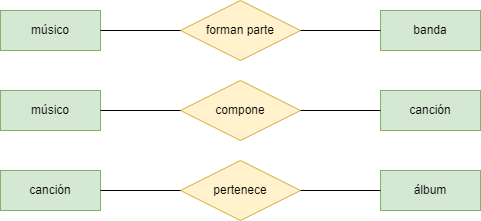

The diagram above was exported from draw.io. Its source (the exported page's mxGraphModel, read from the mxfile embedded in the PNG):
<mxGraphModel dx="868" dy="482" grid="1" gridSize="10" guides="1" tooltips="1" connect="1" arrows="1" fold="1" page="1" pageScale="1" pageWidth="827" pageHeight="1169" background="none" math="0" shadow="0">
  <root>
    <mxCell id="0" />
    <mxCell id="1" parent="0" />
    <mxCell id="rmGzSAAP67Yl_Ot17Y5s-4" value="músico" style="whiteSpace=wrap;html=1;align=center;fillColor=#d5e8d4;strokeColor=#82b366;" parent="1" vertex="1">
      <mxGeometry x="60" y="480" width="100" height="40" as="geometry" />
    </mxCell>
    <mxCell id="rmGzSAAP67Yl_Ot17Y5s-7" value="álbum" style="whiteSpace=wrap;html=1;align=center;fillColor=#d5e8d4;strokeColor=#82b366;" parent="1" vertex="1">
      <mxGeometry x="440" y="640" width="100" height="40" as="geometry" />
    </mxCell>
    <mxCell id="51gg9b6dhKQ492BChfCT-1" value="canción" style="whiteSpace=wrap;html=1;align=center;fillColor=#d5e8d4;strokeColor=#82b366;" parent="1" vertex="1">
      <mxGeometry x="440" y="560" width="100" height="40" as="geometry" />
    </mxCell>
    <mxCell id="KCzaJqTK_6XPJkqX8yzn-1" value="forman parte" style="shape=rhombus;perimeter=rhombusPerimeter;whiteSpace=wrap;html=1;align=center;fillColor=#fff2cc;strokeColor=#d6b656;" vertex="1" parent="1">
      <mxGeometry x="240" y="470" width="120" height="60" as="geometry" />
    </mxCell>
    <mxCell id="KCzaJqTK_6XPJkqX8yzn-2" value="banda" style="whiteSpace=wrap;html=1;align=center;fillColor=#d5e8d4;strokeColor=#82b366;" vertex="1" parent="1">
      <mxGeometry x="440" y="480" width="100" height="40" as="geometry" />
    </mxCell>
    <mxCell id="KCzaJqTK_6XPJkqX8yzn-3" value="" style="endArrow=none;html=1;rounded=0;exitX=1;exitY=0.5;exitDx=0;exitDy=0;entryX=0;entryY=0.5;entryDx=0;entryDy=0;" edge="1" parent="1" source="rmGzSAAP67Yl_Ot17Y5s-4" target="KCzaJqTK_6XPJkqX8yzn-1">
      <mxGeometry relative="1" as="geometry">
        <mxPoint x="170" y="430" as="sourcePoint" />
        <mxPoint x="330" y="430" as="targetPoint" />
      </mxGeometry>
    </mxCell>
    <mxCell id="KCzaJqTK_6XPJkqX8yzn-4" value="" style="endArrow=none;html=1;rounded=0;exitX=1;exitY=0.5;exitDx=0;exitDy=0;entryX=0;entryY=0.5;entryDx=0;entryDy=0;" edge="1" parent="1" source="KCzaJqTK_6XPJkqX8yzn-1" target="KCzaJqTK_6XPJkqX8yzn-2">
      <mxGeometry relative="1" as="geometry">
        <mxPoint x="390" y="450" as="sourcePoint" />
        <mxPoint x="550" y="450" as="targetPoint" />
      </mxGeometry>
    </mxCell>
    <mxCell id="KCzaJqTK_6XPJkqX8yzn-5" value="músico" style="whiteSpace=wrap;html=1;align=center;fillColor=#d5e8d4;strokeColor=#82b366;" vertex="1" parent="1">
      <mxGeometry x="60" y="560" width="100" height="40" as="geometry" />
    </mxCell>
    <mxCell id="KCzaJqTK_6XPJkqX8yzn-6" value="compone" style="shape=rhombus;perimeter=rhombusPerimeter;whiteSpace=wrap;html=1;align=center;fillColor=#fff2cc;strokeColor=#d6b656;" vertex="1" parent="1">
      <mxGeometry x="240" y="550" width="120" height="60" as="geometry" />
    </mxCell>
    <mxCell id="KCzaJqTK_6XPJkqX8yzn-7" value="" style="endArrow=none;html=1;rounded=0;exitX=1;exitY=0.5;exitDx=0;exitDy=0;entryX=0;entryY=0.5;entryDx=0;entryDy=0;" edge="1" parent="1" source="KCzaJqTK_6XPJkqX8yzn-5" target="KCzaJqTK_6XPJkqX8yzn-6">
      <mxGeometry relative="1" as="geometry">
        <mxPoint x="190" y="630" as="sourcePoint" />
        <mxPoint x="350" y="630" as="targetPoint" />
      </mxGeometry>
    </mxCell>
    <mxCell id="KCzaJqTK_6XPJkqX8yzn-8" value="" style="endArrow=none;html=1;rounded=0;entryX=0;entryY=0.5;entryDx=0;entryDy=0;exitX=1;exitY=0.5;exitDx=0;exitDy=0;" edge="1" parent="1" source="KCzaJqTK_6XPJkqX8yzn-6" target="51gg9b6dhKQ492BChfCT-1">
      <mxGeometry relative="1" as="geometry">
        <mxPoint x="260" y="630" as="sourcePoint" />
        <mxPoint x="420" y="630" as="targetPoint" />
      </mxGeometry>
    </mxCell>
    <mxCell id="KCzaJqTK_6XPJkqX8yzn-9" value="canción" style="whiteSpace=wrap;html=1;align=center;fillColor=#d5e8d4;strokeColor=#82b366;" vertex="1" parent="1">
      <mxGeometry x="60" y="640" width="100" height="40" as="geometry" />
    </mxCell>
    <mxCell id="KCzaJqTK_6XPJkqX8yzn-10" value="pertenece" style="shape=rhombus;perimeter=rhombusPerimeter;whiteSpace=wrap;html=1;align=center;fillColor=#fff2cc;strokeColor=#d6b656;" vertex="1" parent="1">
      <mxGeometry x="240" y="630" width="120" height="60" as="geometry" />
    </mxCell>
    <mxCell id="KCzaJqTK_6XPJkqX8yzn-11" value="" style="endArrow=none;html=1;rounded=0;exitX=1;exitY=0.5;exitDx=0;exitDy=0;entryX=0;entryY=0.5;entryDx=0;entryDy=0;" edge="1" parent="1" source="KCzaJqTK_6XPJkqX8yzn-10" target="rmGzSAAP67Yl_Ot17Y5s-7">
      <mxGeometry relative="1" as="geometry">
        <mxPoint x="370" y="630" as="sourcePoint" />
        <mxPoint x="530" y="630" as="targetPoint" />
      </mxGeometry>
    </mxCell>
    <mxCell id="KCzaJqTK_6XPJkqX8yzn-12" value="" style="endArrow=none;html=1;rounded=0;exitX=1;exitY=0.5;exitDx=0;exitDy=0;entryX=0;entryY=0.5;entryDx=0;entryDy=0;" edge="1" parent="1" source="KCzaJqTK_6XPJkqX8yzn-9" target="KCzaJqTK_6XPJkqX8yzn-10">
      <mxGeometry relative="1" as="geometry">
        <mxPoint x="200" y="630" as="sourcePoint" />
        <mxPoint x="360" y="630" as="targetPoint" />
      </mxGeometry>
    </mxCell>
  </root>
</mxGraphModel>